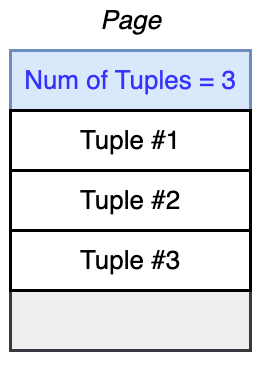

The diagram above was exported from draw.io. Its source (the exported page's mxGraphModel, read from the mxfile embedded in the PNG):
<mxGraphModel dx="1188" dy="1600" grid="1" gridSize="10" guides="1" tooltips="1" connect="1" arrows="1" fold="1" page="0" pageScale="1" pageWidth="827" pageHeight="1169" background="#ffffff" math="0" shadow="0">
  <root>
    <mxCell id="0" />
    <mxCell id="1" parent="0" />
    <mxCell id="nCD587mMoIgN1ypcWGjT-83" value="" style="rounded=0;whiteSpace=wrap;html=1;strokeColor=none;" parent="1" vertex="1">
      <mxGeometry x="950" y="-30" width="260" height="370" as="geometry" />
    </mxCell>
    <mxCell id="nCD587mMoIgN1ypcWGjT-79" value="&lt;font color=&quot;#3333ff&quot; style=&quot;font-size: 26px;&quot;&gt;Num of Tuples = 3&lt;/font&gt;" style="rounded=0;whiteSpace=wrap;html=1;fillColor=#dae8fc;strokeColor=#6c8ebf;strokeWidth=3;" parent="1" vertex="1">
      <mxGeometry x="960" y="20" width="240" height="60" as="geometry" />
    </mxCell>
    <mxCell id="nCD587mMoIgN1ypcWGjT-81" value="" style="rounded=0;whiteSpace=wrap;html=1;strokeWidth=3;fillColor=#eeeeee;strokeColor=#36393d;" parent="1" vertex="1">
      <mxGeometry x="960" y="80" width="240" height="240" as="geometry" />
    </mxCell>
    <mxCell id="nCD587mMoIgN1ypcWGjT-82" value="&lt;font style=&quot;font-size: 26px;&quot;&gt;&lt;i&gt;Page&lt;/i&gt;&lt;/font&gt;" style="text;html=1;align=center;verticalAlign=middle;resizable=0;points=[];autosize=1;strokeColor=none;fillColor=none;" parent="1" vertex="1">
      <mxGeometry x="1040" y="-30" width="80" height="40" as="geometry" />
    </mxCell>
    <mxCell id="Szq-HNefSlKZCfE7RbI3-2" value="&lt;font style=&quot;font-size: 26px;&quot;&gt;Tuple #1&lt;/font&gt;" style="rounded=0;whiteSpace=wrap;html=1;strokeWidth=3;" vertex="1" parent="1">
      <mxGeometry x="960" y="80" width="240" height="60" as="geometry" />
    </mxCell>
    <mxCell id="Szq-HNefSlKZCfE7RbI3-3" value="&lt;font style=&quot;font-size: 26px;&quot;&gt;Tuple #2&lt;/font&gt;" style="rounded=0;whiteSpace=wrap;html=1;strokeWidth=3;" vertex="1" parent="1">
      <mxGeometry x="960" y="140" width="240" height="60" as="geometry" />
    </mxCell>
    <mxCell id="Szq-HNefSlKZCfE7RbI3-4" value="&lt;font style=&quot;font-size: 26px;&quot;&gt;Tuple #3&lt;/font&gt;" style="rounded=0;whiteSpace=wrap;html=1;strokeWidth=3;" vertex="1" parent="1">
      <mxGeometry x="960" y="200" width="240" height="60" as="geometry" />
    </mxCell>
  </root>
</mxGraphModel>